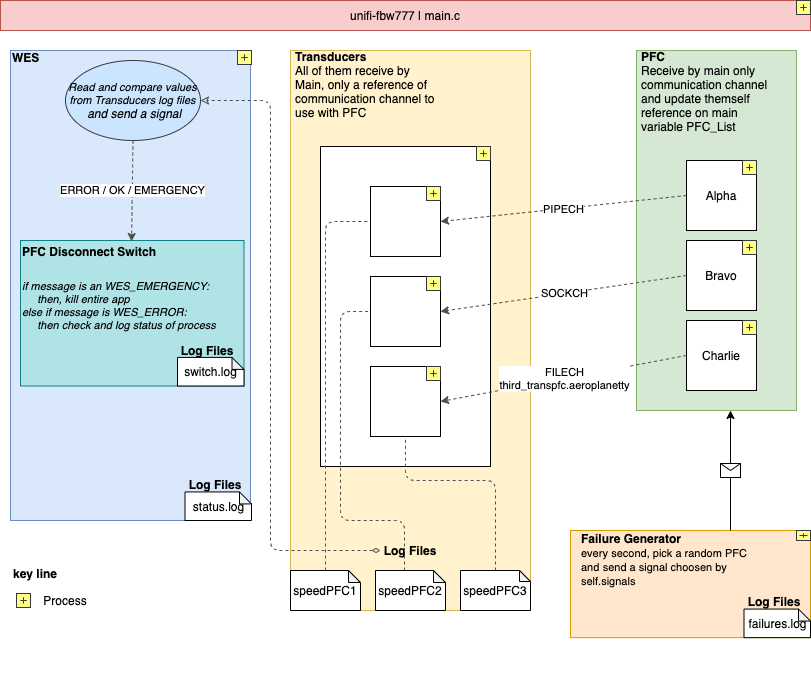

The diagram above was exported from draw.io. Its source (the exported page's mxGraphModel, read from the mxfile embedded in the PNG):
<mxGraphModel dx="1077" dy="734" grid="1" gridSize="10" guides="1" tooltips="1" connect="1" arrows="1" fold="1" page="1" pageScale="1" pageWidth="850" pageHeight="1100" math="0" shadow="0">
  <root>
    <mxCell id="0" />
    <mxCell id="1" parent="0" />
    <mxCell id="wa1grpcBPgLA2jovpGfn-29" value="" style="rounded=0;whiteSpace=wrap;html=1;fillColor=#d5e8d4;strokeColor=#82b366;" parent="1" vertex="1">
      <mxGeometry x="666" y="160" width="160" height="360" as="geometry" />
    </mxCell>
    <mxCell id="wa1grpcBPgLA2jovpGfn-16" value="" style="rounded=0;whiteSpace=wrap;html=1;fillColor=#fff2cc;strokeColor=#d6b656;" parent="1" vertex="1">
      <mxGeometry x="320" y="160" width="240" height="560" as="geometry" />
    </mxCell>
    <mxCell id="wa1grpcBPgLA2jovpGfn-1" value="unifi-fbw777 | main.c" style="rounded=0;whiteSpace=wrap;html=1;fillColor=#f8cecc;strokeColor=#b85450;" parent="1" vertex="1">
      <mxGeometry x="30" y="110" width="810" height="30" as="geometry" />
    </mxCell>
    <mxCell id="wa1grpcBPgLA2jovpGfn-22" value="&lt;div&gt;&lt;b&gt;Transducers&lt;/b&gt;&lt;/div&gt;&lt;div&gt;All of them receive by Main, only a reference of communication channel to use with PFC&lt;br&gt;&lt;/div&gt;" style="text;html=1;strokeColor=none;fillColor=none;spacing=5;spacingTop=-20;whiteSpace=wrap;overflow=hidden;rounded=0;" parent="1" vertex="1">
      <mxGeometry x="320" y="170" width="150" height="90" as="geometry" />
    </mxCell>
    <mxCell id="wa1grpcBPgLA2jovpGfn-25" value="Charlie" style="rounded=0;whiteSpace=wrap;html=1;" parent="1" vertex="1">
      <mxGeometry x="716" y="430" width="70" height="70" as="geometry" />
    </mxCell>
    <mxCell id="wa1grpcBPgLA2jovpGfn-26" value="Bravo" style="rounded=0;whiteSpace=wrap;html=1;" parent="1" vertex="1">
      <mxGeometry x="716" y="350" width="70" height="70" as="geometry" />
    </mxCell>
    <mxCell id="wa1grpcBPgLA2jovpGfn-27" value="Alpha" style="rounded=0;whiteSpace=wrap;html=1;" parent="1" vertex="1">
      <mxGeometry x="716" y="270" width="70" height="70" as="geometry" />
    </mxCell>
    <mxCell id="wa1grpcBPgLA2jovpGfn-28" value="&lt;b&gt;PFC&lt;/b&gt;&lt;br&gt;&lt;div&gt;Receive by main only communication channel and update themself reference on main variable&amp;nbsp;PFC_List&lt;/div&gt;" style="text;html=1;strokeColor=none;fillColor=none;spacing=5;spacingTop=-20;whiteSpace=wrap;overflow=hidden;rounded=0;" parent="1" vertex="1">
      <mxGeometry x="666" y="170" width="150" height="90" as="geometry" />
    </mxCell>
    <mxCell id="wa1grpcBPgLA2jovpGfn-30" value="" style="rounded=0;whiteSpace=wrap;html=1;" parent="1" vertex="1">
      <mxGeometry x="350" y="256.01" width="170" height="320" as="geometry" />
    </mxCell>
    <mxCell id="wa1grpcBPgLA2jovpGfn-12" value="" style="rounded=0;whiteSpace=wrap;html=1;" parent="1" vertex="1">
      <mxGeometry x="400" y="476.01" width="70" height="70" as="geometry" />
    </mxCell>
    <mxCell id="wa1grpcBPgLA2jovpGfn-23" value="" style="rounded=0;whiteSpace=wrap;html=1;" parent="1" vertex="1">
      <mxGeometry x="400" y="386.01" width="70" height="70" as="geometry" />
    </mxCell>
    <mxCell id="wa1grpcBPgLA2jovpGfn-24" value="" style="rounded=0;whiteSpace=wrap;html=1;" parent="1" vertex="1">
      <mxGeometry x="400" y="296.01" width="70" height="70" as="geometry" />
    </mxCell>
    <mxCell id="wa1grpcBPgLA2jovpGfn-46" value="&lt;div&gt;speedPFC3&lt;/div&gt;" style="shape=note;whiteSpace=wrap;html=1;backgroundOutline=1;darkOpacity=0.05;size=11;" parent="1" vertex="1">
      <mxGeometry x="490" y="680" width="70" height="40" as="geometry" />
    </mxCell>
    <mxCell id="wa1grpcBPgLA2jovpGfn-47" value="speedPFC2" style="shape=note;whiteSpace=wrap;html=1;backgroundOutline=1;darkOpacity=0.05;size=12;" parent="1" vertex="1">
      <mxGeometry x="405" y="680" width="70" height="40" as="geometry" />
    </mxCell>
    <mxCell id="wa1grpcBPgLA2jovpGfn-48" value="speedPFC1" style="shape=note;whiteSpace=wrap;html=1;backgroundOutline=1;darkOpacity=0.05;size=12;" parent="1" vertex="1">
      <mxGeometry x="320" y="680" width="70" height="40" as="geometry" />
    </mxCell>
    <mxCell id="wa1grpcBPgLA2jovpGfn-50" value="Log Files" style="text;html=1;strokeColor=none;fillColor=none;align=center;verticalAlign=middle;whiteSpace=wrap;rounded=0;fontStyle=1" parent="1" vertex="1">
      <mxGeometry x="410" y="650" width="60" height="20" as="geometry" />
    </mxCell>
    <mxCell id="wa1grpcBPgLA2jovpGfn-54" value="" style="endArrow=classic;html=1;entryX=1;entryY=0.5;entryDx=0;entryDy=0;exitX=0;exitY=0.5;exitDx=0;exitDy=0;dashed=1;strokeColor=#4D4D4D;" parent="1" source="wa1grpcBPgLA2jovpGfn-27" target="wa1grpcBPgLA2jovpGfn-24" edge="1">
      <mxGeometry relative="1" as="geometry">
        <mxPoint x="370" y="380" as="sourcePoint" />
        <mxPoint x="470" y="380" as="targetPoint" />
      </mxGeometry>
    </mxCell>
    <mxCell id="wa1grpcBPgLA2jovpGfn-55" value="PIPECH" style="edgeLabel;resizable=0;html=1;align=center;verticalAlign=middle;" parent="wa1grpcBPgLA2jovpGfn-54" connectable="0" vertex="1">
      <mxGeometry relative="1" as="geometry" />
    </mxCell>
    <mxCell id="wa1grpcBPgLA2jovpGfn-56" value="" style="endArrow=classic;html=1;entryX=1;entryY=0.5;entryDx=0;entryDy=0;exitX=0;exitY=0.5;exitDx=0;exitDy=0;dashed=1;strokeColor=#4D4D4D;" parent="1" source="wa1grpcBPgLA2jovpGfn-26" target="wa1grpcBPgLA2jovpGfn-23" edge="1">
      <mxGeometry relative="1" as="geometry">
        <mxPoint x="740" y="195" as="sourcePoint" />
        <mxPoint x="480" y="341.01" as="targetPoint" />
      </mxGeometry>
    </mxCell>
    <mxCell id="wa1grpcBPgLA2jovpGfn-57" value="SOCKCH" style="edgeLabel;resizable=0;html=1;align=center;verticalAlign=middle;" parent="wa1grpcBPgLA2jovpGfn-56" connectable="0" vertex="1">
      <mxGeometry relative="1" as="geometry" />
    </mxCell>
    <mxCell id="wa1grpcBPgLA2jovpGfn-58" value="" style="endArrow=classic;html=1;entryX=1;entryY=0.5;entryDx=0;entryDy=0;exitX=0;exitY=0.5;exitDx=0;exitDy=0;dashed=1;strokeColor=#4D4D4D;" parent="1" source="wa1grpcBPgLA2jovpGfn-25" target="wa1grpcBPgLA2jovpGfn-12" edge="1">
      <mxGeometry relative="1" as="geometry">
        <mxPoint x="740" y="275" as="sourcePoint" />
        <mxPoint x="480" y="431.01" as="targetPoint" />
      </mxGeometry>
    </mxCell>
    <mxCell id="wa1grpcBPgLA2jovpGfn-59" value="&lt;div&gt;FILECH&lt;/div&gt;&lt;div&gt;third_transpfc.aeroplanetty&lt;br&gt;&lt;/div&gt;" style="edgeLabel;resizable=0;html=1;align=center;verticalAlign=middle;" parent="wa1grpcBPgLA2jovpGfn-58" connectable="0" vertex="1">
      <mxGeometry relative="1" as="geometry" />
    </mxCell>
    <mxCell id="wa1grpcBPgLA2jovpGfn-66" value="" style="shape=plus;html=1;outlineConnect=0;align=left;fillColor=#ffff88;strokeColor=#36393d;" parent="1" vertex="1">
      <mxGeometry x="506" y="256.01" width="14" height="14" as="geometry" />
    </mxCell>
    <mxCell id="wa1grpcBPgLA2jovpGfn-67" value="" style="shape=plus;html=1;outlineConnect=0;align=left;fillColor=#ffff88;strokeColor=#36393d;" parent="1" vertex="1">
      <mxGeometry x="456" y="296" width="14" height="14" as="geometry" />
    </mxCell>
    <mxCell id="wa1grpcBPgLA2jovpGfn-68" value="" style="shape=plus;html=1;outlineConnect=0;align=left;fillColor=#ffff88;strokeColor=#36393d;" parent="1" vertex="1">
      <mxGeometry x="456" y="386" width="14" height="14" as="geometry" />
    </mxCell>
    <mxCell id="wa1grpcBPgLA2jovpGfn-69" value="" style="shape=plus;html=1;outlineConnect=0;align=left;fillColor=#ffff88;strokeColor=#36393d;" parent="1" vertex="1">
      <mxGeometry x="456" y="476.01" width="14" height="14" as="geometry" />
    </mxCell>
    <mxCell id="wa1grpcBPgLA2jovpGfn-70" value="" style="shape=plus;html=1;outlineConnect=0;align=left;fillColor=#ffff88;strokeColor=#36393d;" parent="1" vertex="1">
      <mxGeometry x="772" y="270" width="14" height="14" as="geometry" />
    </mxCell>
    <mxCell id="wa1grpcBPgLA2jovpGfn-71" value="" style="shape=plus;html=1;outlineConnect=0;align=left;fillColor=#ffff88;strokeColor=#36393d;" parent="1" vertex="1">
      <mxGeometry x="772" y="350" width="14" height="14" as="geometry" />
    </mxCell>
    <mxCell id="wa1grpcBPgLA2jovpGfn-75" value="" style="shape=plus;html=1;outlineConnect=0;align=left;fillColor=#ffff88;strokeColor=#36393d;" parent="1" vertex="1">
      <mxGeometry x="772" y="430" width="14" height="14" as="geometry" />
    </mxCell>
    <mxCell id="wa1grpcBPgLA2jovpGfn-77" value="" style="shape=plus;html=1;outlineConnect=0;align=left;fillColor=#ffff88;strokeColor=#36393d;" parent="1" vertex="1">
      <mxGeometry x="46" y="703" width="14" height="14" as="geometry" />
    </mxCell>
    <mxCell id="wa1grpcBPgLA2jovpGfn-78" value="&lt;b&gt;key line&lt;br&gt;&lt;/b&gt;" style="text;html=1;strokeColor=none;fillColor=none;align=center;verticalAlign=middle;whiteSpace=wrap;rounded=0;" parent="1" vertex="1">
      <mxGeometry x="30" y="673" width="70" height="20" as="geometry" />
    </mxCell>
    <mxCell id="wa1grpcBPgLA2jovpGfn-81" value="Process" style="text;html=1;strokeColor=none;fillColor=none;align=center;verticalAlign=middle;whiteSpace=wrap;rounded=0;" parent="1" vertex="1">
      <mxGeometry x="75" y="700" width="40" height="20" as="geometry" />
    </mxCell>
    <mxCell id="wa1grpcBPgLA2jovpGfn-87" value="" style="group" parent="1" vertex="1" connectable="0">
      <mxGeometry x="600" y="640" width="240" height="150" as="geometry" />
    </mxCell>
    <mxCell id="wa1grpcBPgLA2jovpGfn-51" value="" style="rounded=0;whiteSpace=wrap;html=1;fillColor=#ffe6cc;strokeColor=#d79b00;" parent="wa1grpcBPgLA2jovpGfn-87" vertex="1">
      <mxGeometry width="240" height="107.14285714285714" as="geometry" />
    </mxCell>
    <mxCell id="wa1grpcBPgLA2jovpGfn-52" value="&lt;div&gt;&lt;div align=&quot;left&quot;&gt;Failure Generator&lt;span style=&quot;font-weight: normal&quot;&gt;&lt;font style=&quot;font-size: 11px&quot; face=&quot;Helvetica&quot;&gt;&lt;span style=&quot;background-color: transparent&quot;&gt;&lt;br&gt;&lt;/span&gt;&lt;/font&gt;&lt;/span&gt;&lt;/div&gt;&lt;div align=&quot;left&quot;&gt;&lt;span style=&quot;font-weight: normal&quot;&gt;&lt;font style=&quot;font-size: 11px&quot; face=&quot;Helvetica&quot;&gt;&lt;span style=&quot;background-color: transparent&quot;&gt;every&lt;/span&gt;&lt;/font&gt;&lt;/span&gt; &lt;span style=&quot;font-weight: normal&quot;&gt;&lt;/span&gt;&lt;span style=&quot;font-weight: normal&quot;&gt;&lt;font style=&quot;font-size: 11px&quot; face=&quot;Helvetica&quot;&gt;&lt;span style=&quot;background-color: transparent&quot;&gt;second, pick a random PFC and&lt;/span&gt;&lt;/font&gt;&lt;/span&gt; &lt;span style=&quot;font-weight: normal&quot;&gt;&lt;/span&gt;&lt;span style=&quot;font-weight: normal&quot;&gt;&lt;font style=&quot;font-size: 11px&quot; face=&quot;Helvetica&quot;&gt;&lt;span style=&quot;background-color: transparent&quot;&gt;send a signal choosen by self.signals&lt;/span&gt;&lt;/font&gt;&lt;/span&gt;&lt;span style=&quot;font-weight: normal&quot;&gt;&lt;/span&gt;&lt;/div&gt;&lt;/div&gt;" style="text;html=1;strokeColor=none;fillColor=none;align=center;verticalAlign=middle;whiteSpace=wrap;rounded=0;fontStyle=1" parent="wa1grpcBPgLA2jovpGfn-87" vertex="1">
      <mxGeometry x="10" y="7.142857142857143" width="180" height="42.85714285714286" as="geometry" />
    </mxCell>
    <mxCell id="wa1grpcBPgLA2jovpGfn-65" value="" style="shape=plus;html=1;outlineConnect=0;align=left;fillColor=#ffff88;strokeColor=#36393d;" parent="wa1grpcBPgLA2jovpGfn-87" vertex="1">
      <mxGeometry x="226" width="14" height="10" as="geometry" />
    </mxCell>
    <mxCell id="wa1grpcBPgLA2jovpGfn-93" value="failures.log" style="shape=note;whiteSpace=wrap;html=1;backgroundOutline=1;darkOpacity=0.05;size=12;" parent="wa1grpcBPgLA2jovpGfn-87" vertex="1">
      <mxGeometry x="173.5" y="78.57" width="66.5" height="28.571428571428573" as="geometry" />
    </mxCell>
    <mxCell id="wa1grpcBPgLA2jovpGfn-92" value="Log Files" style="text;html=1;strokeColor=none;fillColor=none;align=center;verticalAlign=middle;whiteSpace=wrap;rounded=0;fontStyle=1" parent="wa1grpcBPgLA2jovpGfn-87" vertex="1">
      <mxGeometry x="173.5" y="64.28428571428572" width="60" height="14.285714285714286" as="geometry" />
    </mxCell>
    <mxCell id="wa1grpcBPgLA2jovpGfn-88" value="" style="group" parent="1" vertex="1" connectable="0">
      <mxGeometry x="40" y="140" width="241" height="470.0014285714286" as="geometry" />
    </mxCell>
    <mxCell id="wa1grpcBPgLA2jovpGfn-13" value="" style="rounded=0;whiteSpace=wrap;html=1;fillColor=#dae8fc;strokeColor=#6c8ebf;" parent="wa1grpcBPgLA2jovpGfn-88" vertex="1">
      <mxGeometry y="20" width="240" height="470" as="geometry" />
    </mxCell>
    <mxCell id="wa1grpcBPgLA2jovpGfn-53" value="WES" style="text;html=1;strokeColor=none;fillColor=none;align=left;verticalAlign=middle;whiteSpace=wrap;rounded=0;fontStyle=1" parent="wa1grpcBPgLA2jovpGfn-88" vertex="1">
      <mxGeometry y="4.62" width="110" height="44.76190476190476" as="geometry" />
    </mxCell>
    <mxCell id="wa1grpcBPgLA2jovpGfn-60" value="" style="rounded=0;whiteSpace=wrap;html=1;fillColor=#b0e3e6;strokeColor=#0e8088;" parent="wa1grpcBPgLA2jovpGfn-88" vertex="1">
      <mxGeometry x="10" y="210" width="223.5" height="145.48" as="geometry" />
    </mxCell>
    <mxCell id="wa1grpcBPgLA2jovpGfn-62" value="PFC Disconnect Switch" style="text;html=1;strokeColor=none;fillColor=none;align=left;verticalAlign=middle;whiteSpace=wrap;rounded=0;fontStyle=1" parent="wa1grpcBPgLA2jovpGfn-88" vertex="1">
      <mxGeometry x="10" y="210.00428571428574" width="180" height="22.38095238095238" as="geometry" />
    </mxCell>
    <mxCell id="wa1grpcBPgLA2jovpGfn-100" value="status.log" style="shape=note;whiteSpace=wrap;html=1;backgroundOutline=1;darkOpacity=0.05;size=12;" parent="wa1grpcBPgLA2jovpGfn-88" vertex="1">
      <mxGeometry x="174.5" y="461.43000000000006" width="66.5" height="28.571428571428573" as="geometry" />
    </mxCell>
    <mxCell id="wa1grpcBPgLA2jovpGfn-99" value="Log Files" style="text;html=1;strokeColor=none;fillColor=none;align=center;verticalAlign=middle;whiteSpace=wrap;rounded=0;fontStyle=1" parent="wa1grpcBPgLA2jovpGfn-88" vertex="1">
      <mxGeometry x="174.5" y="447.14428571428573" width="60" height="14.285714285714286" as="geometry" />
    </mxCell>
    <mxCell id="wa1grpcBPgLA2jovpGfn-101" value="switch.log" style="shape=note;whiteSpace=wrap;html=1;backgroundOutline=1;darkOpacity=0.05;size=12;" parent="wa1grpcBPgLA2jovpGfn-88" vertex="1">
      <mxGeometry x="167" y="326.9100000000001" width="66.5" height="28.571428571428573" as="geometry" />
    </mxCell>
    <mxCell id="wa1grpcBPgLA2jovpGfn-102" value="Log Files" style="text;html=1;strokeColor=none;fillColor=none;align=center;verticalAlign=middle;whiteSpace=wrap;rounded=0;fontStyle=1" parent="wa1grpcBPgLA2jovpGfn-88" vertex="1">
      <mxGeometry x="167" y="312.62428571428575" width="60" height="14.285714285714286" as="geometry" />
    </mxCell>
    <mxCell id="wa1grpcBPgLA2jovpGfn-104" value="" style="shape=plus;html=1;outlineConnect=0;align=left;fillColor=#ffff88;strokeColor=#36393d;" parent="wa1grpcBPgLA2jovpGfn-88" vertex="1">
      <mxGeometry x="227" y="20" width="14" height="14" as="geometry" />
    </mxCell>
    <mxCell id="wa1grpcBPgLA2jovpGfn-111" value="&lt;div style=&quot;font-size: 11px&quot; align=&quot;center&quot;&gt;&lt;i&gt;&lt;font style=&quot;font-size: 11px&quot;&gt;Read and compare values from Transducers log files&lt;/font&gt;&lt;/i&gt;&lt;/div&gt;&lt;i&gt;&amp;nbsp;and send a signal&lt;/i&gt;" style="ellipse;whiteSpace=wrap;html=1;align=center;newEdgeStyle={&quot;edgeStyle&quot;:&quot;entityRelationEdgeStyle&quot;,&quot;startArrow&quot;:&quot;none&quot;,&quot;endArrow&quot;:&quot;none&quot;,&quot;segment&quot;:10,&quot;curved&quot;:1};treeFolding=1;treeMoving=1;rounded=0;fillColor=#cce5ff;strokeColor=#36393d;" parent="wa1grpcBPgLA2jovpGfn-88" vertex="1">
      <mxGeometry x="55" y="30" width="135" height="80" as="geometry" />
    </mxCell>
    <mxCell id="wa1grpcBPgLA2jovpGfn-112" value="" style="endArrow=classic;html=1;dashed=1;strokeColor=#4D4D4D;exitX=0.5;exitY=1;exitDx=0;exitDy=0;entryX=0.617;entryY=0.044;entryDx=0;entryDy=0;entryPerimeter=0;" parent="wa1grpcBPgLA2jovpGfn-88" source="wa1grpcBPgLA2jovpGfn-111" target="wa1grpcBPgLA2jovpGfn-62" edge="1">
      <mxGeometry relative="1" as="geometry">
        <mxPoint x="330" y="240" as="sourcePoint" />
        <mxPoint x="430" y="240" as="targetPoint" />
      </mxGeometry>
    </mxCell>
    <mxCell id="wa1grpcBPgLA2jovpGfn-113" value="ERROR / OK / EMERGENCY" style="edgeLabel;resizable=0;html=1;align=center;verticalAlign=middle;" parent="wa1grpcBPgLA2jovpGfn-112" connectable="0" vertex="1">
      <mxGeometry relative="1" as="geometry" />
    </mxCell>
    <mxCell id="wa1grpcBPgLA2jovpGfn-114" value="&lt;p style=&quot;line-height: 90%&quot;&gt;&lt;/p&gt;&lt;pre style=&quot;font-size: 11px&quot;&gt;&lt;div align=&quot;left&quot;&gt;&lt;pre&gt;&lt;i&gt;&lt;font face=&quot;Helvetica&quot;&gt;&lt;span style=&quot;background-color: transparent&quot;&gt;if message is an WES_EMERGENCY:&lt;br&gt;     then, kill entire app &lt;br&gt;else if message is WES_ERROR: &lt;br&gt;     then check&lt;/span&gt;&lt;/font&gt;&lt;font face=&quot;Helvetica&quot;&gt; a&lt;/font&gt;&lt;font face=&quot;Helvetica&quot;&gt;&lt;span style=&quot;background-color: transparent&quot;&gt;nd log status of process&lt;/span&gt;&lt;/font&gt;&lt;/i&gt;&lt;/pre&gt;&lt;/div&gt;&lt;/pre&gt;&lt;p&gt;&lt;/p&gt;" style="text;html=1;strokeColor=none;fillColor=none;align=left;verticalAlign=middle;whiteSpace=wrap;rounded=0;shadow=0;" parent="wa1grpcBPgLA2jovpGfn-88" vertex="1">
      <mxGeometry x="10" y="240" width="220" height="70" as="geometry" />
    </mxCell>
    <mxCell id="wa1grpcBPgLA2jovpGfn-95" value="" style="endArrow=classic;html=1;entryX=0.5;entryY=1;entryDx=0;entryDy=0;" parent="1" edge="1">
      <mxGeometry relative="1" as="geometry">
        <mxPoint x="760" y="640" as="sourcePoint" />
        <mxPoint x="760" y="520" as="targetPoint" />
      </mxGeometry>
    </mxCell>
    <mxCell id="wa1grpcBPgLA2jovpGfn-96" value="" style="shape=message;html=1;outlineConnect=0;" parent="wa1grpcBPgLA2jovpGfn-95" vertex="1">
      <mxGeometry width="20" height="14" relative="1" as="geometry">
        <mxPoint x="-10" y="-7" as="offset" />
      </mxGeometry>
    </mxCell>
    <mxCell id="wa1grpcBPgLA2jovpGfn-105" value="" style="shape=plus;html=1;outlineConnect=0;align=left;fillColor=#ffff88;strokeColor=#36393d;" parent="1" vertex="1">
      <mxGeometry x="826" y="110" width="14" height="14" as="geometry" />
    </mxCell>
    <mxCell id="wa1grpcBPgLA2jovpGfn-115" value="" style="endArrow=none;dashed=1;html=1;strokeColor=#4D4D4D;exitX=0.5;exitY=0;exitDx=0;exitDy=0;exitPerimeter=0;entryX=0;entryY=0.5;entryDx=0;entryDy=0;" parent="1" source="wa1grpcBPgLA2jovpGfn-48" target="wa1grpcBPgLA2jovpGfn-24" edge="1">
      <mxGeometry width="50" height="50" relative="1" as="geometry">
        <mxPoint x="400" y="440" as="sourcePoint" />
        <mxPoint x="450" y="390" as="targetPoint" />
        <Array as="points">
          <mxPoint x="355" y="331" />
        </Array>
      </mxGeometry>
    </mxCell>
    <mxCell id="wa1grpcBPgLA2jovpGfn-116" value="" style="endArrow=none;dashed=1;html=1;strokeColor=#4D4D4D;exitX=0;exitY=0;exitDx=29;exitDy=0;exitPerimeter=0;entryX=0;entryY=0.5;entryDx=0;entryDy=0;" parent="1" source="wa1grpcBPgLA2jovpGfn-47" target="wa1grpcBPgLA2jovpGfn-23" edge="1">
      <mxGeometry width="50" height="50" relative="1" as="geometry">
        <mxPoint x="365" y="690" as="sourcePoint" />
        <mxPoint x="410" y="341.01" as="targetPoint" />
        <Array as="points">
          <mxPoint x="434" y="630" />
          <mxPoint x="370" y="630" />
          <mxPoint x="370" y="421" />
        </Array>
      </mxGeometry>
    </mxCell>
    <mxCell id="wa1grpcBPgLA2jovpGfn-117" value="" style="endArrow=none;dashed=1;html=1;strokeColor=#4D4D4D;exitX=0.5;exitY=0;exitDx=0;exitDy=0;exitPerimeter=0;entryX=0.5;entryY=1;entryDx=0;entryDy=0;" parent="1" source="wa1grpcBPgLA2jovpGfn-46" target="wa1grpcBPgLA2jovpGfn-12" edge="1">
      <mxGeometry width="50" height="50" relative="1" as="geometry">
        <mxPoint x="444" y="690" as="sourcePoint" />
        <mxPoint x="410" y="431.01" as="targetPoint" />
        <Array as="points">
          <mxPoint x="525" y="590" />
          <mxPoint x="435" y="590" />
        </Array>
      </mxGeometry>
    </mxCell>
    <mxCell id="wa1grpcBPgLA2jovpGfn-119" value="" style="endArrow=classic;dashed=1;html=1;strokeColor=#4D4D4D;entryX=1;entryY=0.5;entryDx=0;entryDy=0;exitX=0;exitY=0.5;exitDx=0;exitDy=0;startArrow=diamondThin;startFill=0;endFill=0;" parent="1" source="wa1grpcBPgLA2jovpGfn-50" target="wa1grpcBPgLA2jovpGfn-111" edge="1">
      <mxGeometry width="50" height="50" relative="1" as="geometry">
        <mxPoint x="190" y="720" as="sourcePoint" />
        <mxPoint x="240" y="670" as="targetPoint" />
        <Array as="points">
          <mxPoint x="300" y="660" />
          <mxPoint x="300" y="210" />
        </Array>
      </mxGeometry>
    </mxCell>
  </root>
</mxGraphModel>